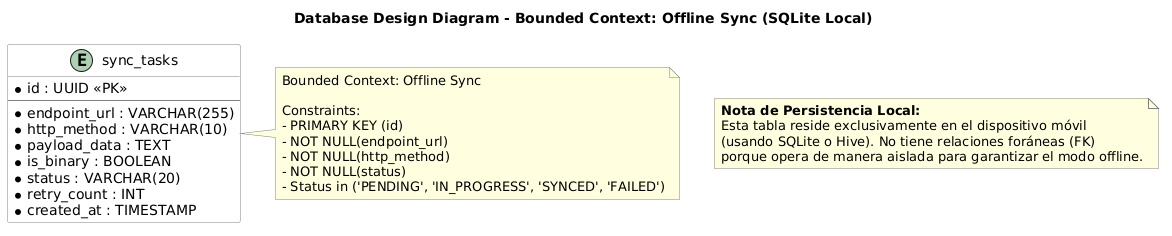

The diagram above was rendered by PlantUML. Its source (embedded in the PNG):
@startuml
skinparam class {
    BackgroundColor White
    ArrowColor Black
    BorderColor Gray
}
skinparam note {
    BackgroundColor LightYellow
    BorderColor Gray
}

title Database Design Diagram - Bounded Context: Offline Sync (SQLite Local)

entity "sync_tasks" as tasks {
  * id : UUID <<PK>>
  --
  * endpoint_url : VARCHAR(255)
  * http_method : VARCHAR(10)
  * payload_data : TEXT
  * is_binary : BOOLEAN
  * status : VARCHAR(20)
  * retry_count : INT
  * created_at : TIMESTAMP
}

note right of tasks
  Bounded Context: Offline Sync
  
  Constraints:
  - PRIMARY KEY (id)
  - NOT NULL(endpoint_url)
  - NOT NULL(http_method)
  - NOT NULL(status)
  - Status in ('PENDING', 'IN_PROGRESS', 'SYNCED', 'FAILED')
end note

note as Explicacion
  **Nota de Persistencia Local:**
  Esta tabla reside exclusivamente en el dispositivo móvil 
  (usando SQLite o Hive). No tiene relaciones foráneas (FK) 
  porque opera de manera aislada para garantizar el modo offline.
end note
@enduml